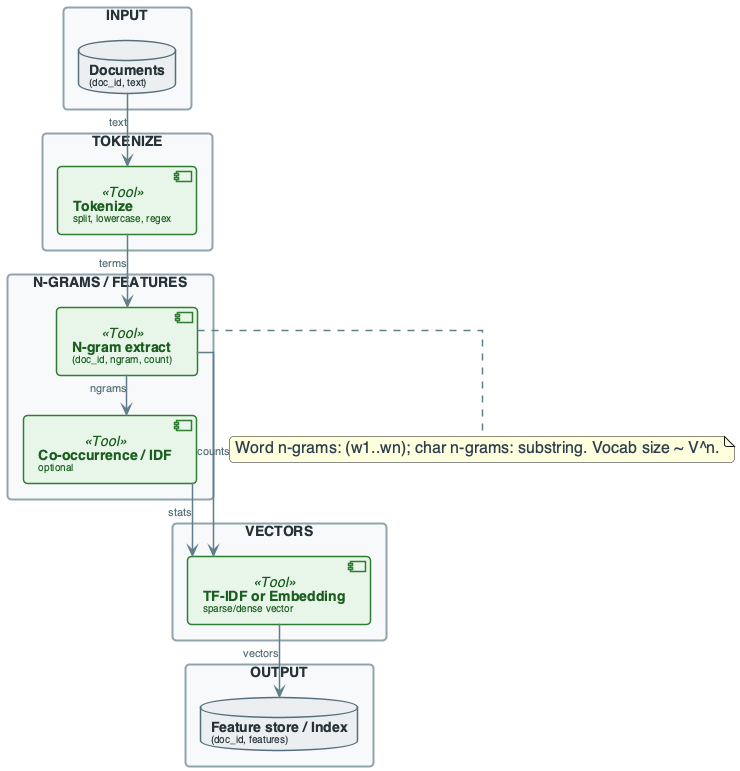

The diagram above was rendered by PlantUML. Its source (embedded in the PNG):
@startuml
'=================================================
' CANONICAL DIAGRAM TEMPLATE - DATA ENGINEERING
'=================================================

top to bottom direction
skinparam linetype ortho
skinparam shadowing false
skinparam roundcorner 8
skinparam handwritten false
skinparam nodesep 30
skinparam ranksep 40

'-------------------------
' FONT & GLOBAL STYLE
'-------------------------
skinparam defaultFontName "Segoe UI, Helvetica, sans-serif"
skinparam defaultFontSize 16
skinparam defaultFontColor #2C3E50

'-------------------------
' GENERIC BOX STYLE
'-------------------------
skinparam rectangle {
    BackgroundColor #F8F9FA
    BorderColor #90A4AE
    BorderThickness 2
    FontColor #263238
    FontSize 14
    FontStyle bold
    Padding 20
}

skinparam component {
    BackgroundColor #FFFFFF
    BorderColor #78909C
    BorderThickness 1.5
    FontSize 14
    Padding 12
}

skinparam database {
    BackgroundColor #ECEFF1
    BorderColor #546E7A
    BorderThickness 1.5
    FontSize 14
    FontColor #263238
}

skinparam arrow {
    Color #607D8B
    Thickness 1.5
    FontSize 11
    FontColor #546E7A
}

'-------------------------
' SEMANTIC STEREOTYPES
'-------------------------
skinparam component<<UI>> {
    BorderColor #8E24AA
    BackgroundColor #F3E5F5
    FontColor #4A148C
}

skinparam component<<Agent>> {
    BorderColor #0288D1
    BackgroundColor #E1F5FE
    FontColor #01579B
}

skinparam component<<Tool>> {
    BorderColor #2E7D32
    BackgroundColor #E8F5E9
    FontColor #1B5E20
}

skinparam component<<Config>> {
    BorderColor #F57C00
    BackgroundColor #FFF3E0
    FontColor #E65100
}

skinparam component<<Bad>> {
    BorderColor #C62828
    BackgroundColor #FFEBEE
    FontColor #B71C1C
}

skinparam component<<V1>> {
    BorderColor #F57C00
    BackgroundColor #FFF3E0
    FontColor #E65100
}

skinparam component<<V2>> {
    BorderColor #2E7D32
    BackgroundColor #E8F5E9
    FontColor #1B5E20
}

skinparam component<<up>> {
    BackgroundColor #E8F5E9
    BorderColor #2E7D32
}

skinparam component<<down>> {
    BackgroundColor #FFEBEE
    BorderColor #C62828
}

skinparam database<<up>> {
    BackgroundColor #E8F5E9
    BorderColor #2E7D32
}

skinparam database<<down>> {
    BackgroundColor #FFEBEE
    BorderColor #C62828
}

skinparam component<<success>> {
    BackgroundColor #E8F5E9
    BorderColor #2E7D32
}

skinparam component<<failure>> {
    BackgroundColor #FFEBEE
    BorderColor #C62828
}

'=================================================

' ADVANCED TEXT PIPELINE OVERVIEW
rectangle "INPUT" #F8F9FA {
    database "**Documents**\n<size:10>(doc_id, text)</size>" as DOCS
}

rectangle "TOKENIZE" #F8F9FA {
    component "**Tokenize**\n<size:10>split, lowercase, regex</size>" as TOK <<Tool>>
}

rectangle "N-GRAMS / FEATURES" #F8F9FA {
    component "**N-gram extract**\n<size:10>(doc_id, ngram, count)</size>" as NGRAM <<Tool>>
    component "**Co-occurrence / IDF**\n<size:10>optional</size>" as COOC <<Tool>>
}

rectangle "VECTORS" #F8F9FA {
    component "**TF-IDF or Embedding**\n<size:10>sparse/dense vector</size>" as VEC <<Tool>>
}

rectangle "OUTPUT" #F8F9FA {
    database "**Feature store / Index**\n<size:10>(doc_id, features)</size>" as OUT
}

DOCS --> TOK : "text"
TOK --> NGRAM : "terms"
NGRAM --> COOC : "ngrams"
COOC --> VEC : "stats"
NGRAM --> VEC : "counts"
VEC --> OUT : "vectors"

note bottom of NGRAM : Word n-grams: (w1..wn); char n-grams: substring. Vocab size ~ V^n.

@enduml